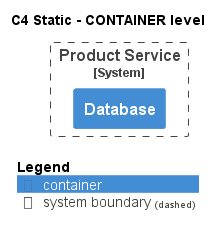

The diagram above was rendered by PlantUML. Its source (embedded in the PNG):
@startuml
!pragma layout smetana
!include ..\..\..\..\.c4s\C4_Container.puml

AddElementTag("state:new", $bgColor=green, $fontColor=#ffffff, $borderColor=green, $shadowing="False")
AddElementTag("state:changed", $bgColor=orange, $fontColor=#ffffff, $borderColor=orange, $shadowing="False")
AddElementTag("state:removed", $bgColor=red, $fontColor=#ffffff, $borderColor=red, $shadowing="False")

AddRelTag("state:new", $textColor=green, $lineColor=green)
AddRelTag("state:changed", $textColor=orange, $lineColor=orange)
AddRelTag("state:removed", $textColor=red, $lineColor=red)

SHOW_PERSON_PORTRAIT()
LAYOUT_TOP_DOWN()

skinparam linetype polyline

title C4 Static - CONTAINER level


System_Boundary(ECommercePlatform.SoftwareSystems.ProductService, "Product Service") {
    Container(ECommercePlatform.SoftwareSystems.ProductService.Containers.Database, "Database", "", "")
}



SHOW_LEGEND()
@enduml